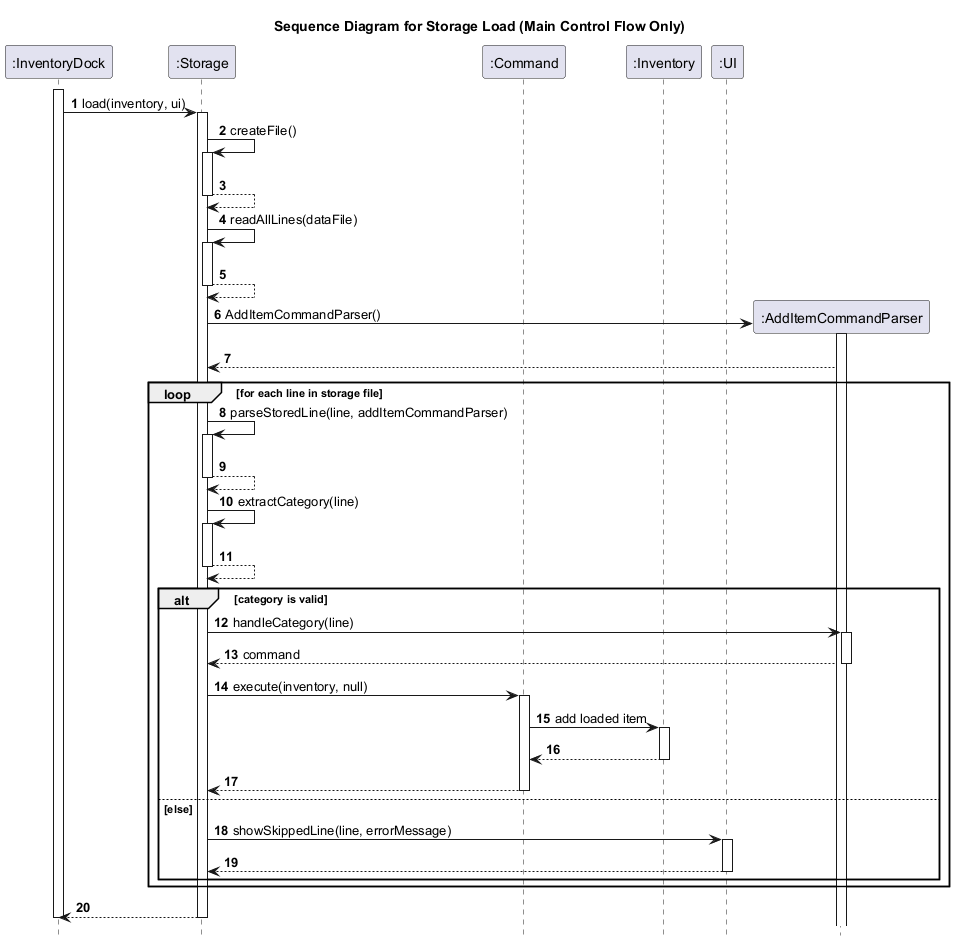

The diagram above was rendered by PlantUML. Its source (embedded in the PNG):
@startuml
title Sequence Diagram for Storage Load (Main Control Flow Only)

autonumber
hide footbox

participant ":InventoryDock" as InventoryDock
participant ":Storage" as Storage
participant ":Command" as Command
participant ":Inventory" as Inventory
participant ":UI" as UI

activate InventoryDock
InventoryDock -> Storage: load(inventory, ui)
activate Storage

Storage -> Storage: createFile()
activate Storage
Storage --> Storage
deactivate Storage

Storage -> Storage: readAllLines(dataFile)
activate Storage
Storage --> Storage
deactivate Storage

create ":AddItemCommandParser" as AddItemCommandParser
Storage -> AddItemCommandParser: AddItemCommandParser()
activate AddItemCommandParser
AddItemCommandParser --> Storage

loop for each line in storage file
    Storage -> Storage: parseStoredLine(line, addItemCommandParser)
    activate Storage
    Storage --> Storage
    deactivate Storage

    Storage -> Storage: extractCategory(line)
    activate Storage
    Storage --> Storage
    deactivate Storage

    alt category is valid
        Storage -> AddItemCommandParser: handleCategory(line)
        activate AddItemCommandParser
        AddItemCommandParser --> Storage: command
        deactivate AddItemCommandParser

        Storage -> Command: execute(inventory, null)
        activate Command
        Command -> Inventory: add loaded item
        activate Inventory
        Inventory --> Command
        deactivate Inventory
        Command --> Storage
        deactivate Command
    else else
        Storage -> UI: showSkippedLine(line, errorMessage)
        activate UI
        UI --> Storage
        deactivate UI
    end
end

Storage --> InventoryDock
deactivate Storage
deactivate InventoryDock

@enduml